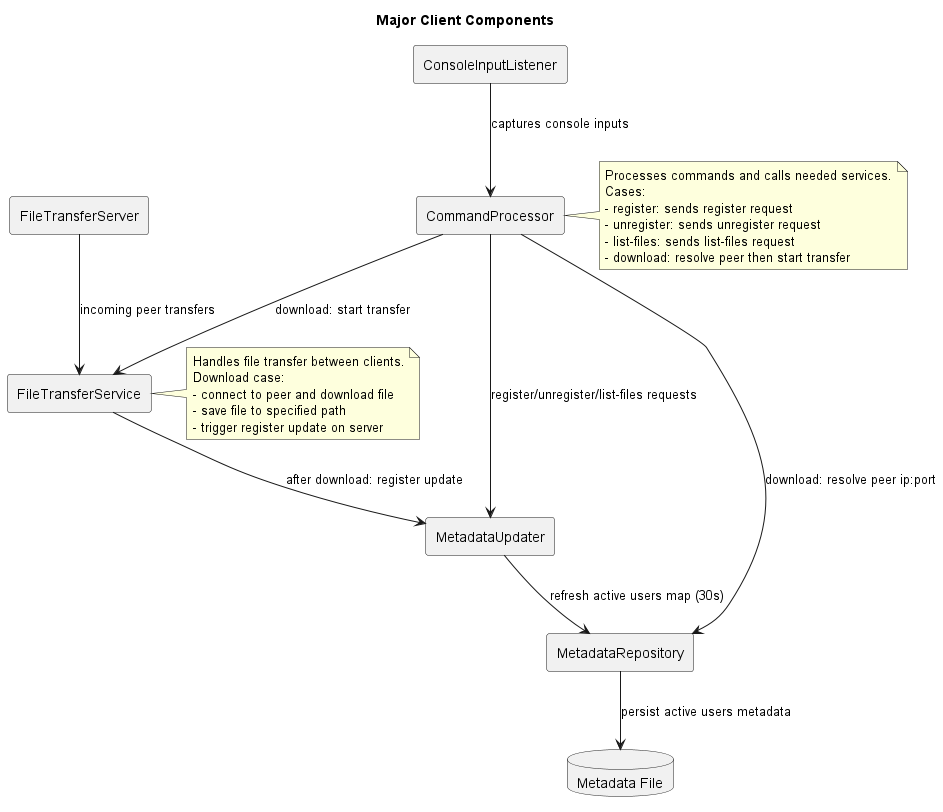

The diagram above was rendered by PlantUML. Its source (embedded in the PNG):
@startuml major_client_components
title Major Client Components
skinparam componentStyle rectangle

component ConsoleInputListener
component CommandProcessor
component FileTransferServer
component FileTransferService
component MetadataUpdater
component MetadataRepository
database "Metadata File" as MetadataFile

ConsoleInputListener --> CommandProcessor : captures console inputs

CommandProcessor --> MetadataRepository : download: resolve peer ip:port
CommandProcessor --> FileTransferService : download: start transfer
CommandProcessor --> MetadataUpdater : register/unregister/list-files requests

FileTransferServer --> FileTransferService : incoming peer transfers
FileTransferService --> MetadataUpdater : after download: register update

MetadataUpdater --> MetadataRepository : refresh active users map (30s)
MetadataRepository --> MetadataFile : persist active users metadata

note right of CommandProcessor
Processes commands and calls needed services.
Cases:
- register: sends register request
- unregister: sends unregister request
- list-files: sends list-files request
- download: resolve peer then start transfer
end note

note right of FileTransferService
Handles file transfer between clients.
Download case:
- connect to peer and download file
- save file to specified path
- trigger register update on server
end note
@enduml